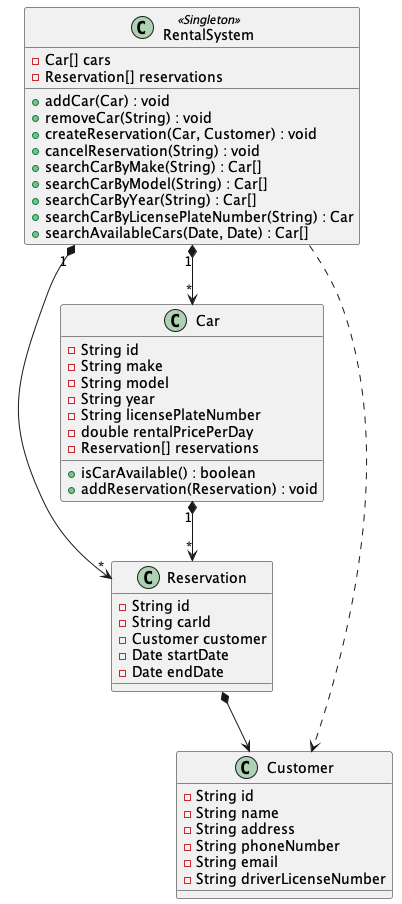

The diagram above was rendered by PlantUML. Its source (embedded in the PNG):
@startuml

class RentalSystem <<Singleton>> {
    - Car[] cars
    - Reservation[] reservations
    + addCar(Car) : void
    + removeCar(String) : void
    + createReservation(Car, Customer) : void
    + cancelReservation(String) : void
    + searchCarByMake(String) : Car[]
    + searchCarByModel(String) : Car[]
    + searchCarByYear(String) : Car[]
    + searchCarByLicensePlateNumber(String) : Car
    + searchAvailableCars(Date, Date) : Car[]
}

class Reservation {
    - String id
    - String carId
    - Customer customer
    - Date startDate
    - Date endDate
}

class Car {
    - String id
    - String make
    - String model
    - String year
    - String licensePlateNumber
    - double rentalPricePerDay
    - Reservation[] reservations

    + isCarAvailable() : boolean
    + addReservation(Reservation) : void
}

class Customer {
    - String id
    - String name
    - String address
    - String phoneNumber
    - String email
    - String driverLicenseNumber
}

RentalSystem "1" *--> "*" Car
RentalSystem "1" *--> "*" Reservation
RentalSystem ..> Customer
Reservation *--> Customer

Car "1" *--> "*" Reservation
@enduml